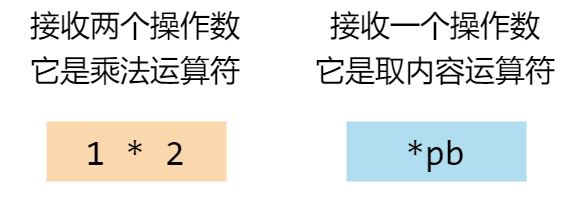

The diagram above was exported from draw.io. Its source (the exported page's mxGraphModel, read from the mxfile embedded in the PNG):
<mxGraphModel dx="977" dy="671" grid="1" gridSize="10" guides="1" tooltips="1" connect="1" arrows="1" fold="1" page="1" pageScale="1" pageWidth="850" pageHeight="1100" math="0" shadow="0">
  <root>
    <mxCell id="0" />
    <mxCell id="1" parent="0" />
    <mxCell id="XeMqBI3337VZsXZ9aHH5-29" value="&lt;p style=&quot;line-height: 100%;&quot;&gt;&lt;font face=&quot;Consolas&quot;&gt;1 * 2&lt;/font&gt;&lt;/p&gt;" style="rounded=0;whiteSpace=wrap;html=1;strokeColor=none;fillColor=#fad7ac;align=center;" parent="1" vertex="1">
      <mxGeometry x="260" y="220" width="60" height="20" as="geometry" />
    </mxCell>
    <mxCell id="XeMqBI3337VZsXZ9aHH5-33" value="&lt;p style=&quot;line-height: 100%;&quot;&gt;&lt;font face=&quot;Consolas&quot;&gt;*pb&lt;/font&gt;&lt;/p&gt;" style="rounded=0;whiteSpace=wrap;html=1;strokeColor=none;fillColor=#b1ddf0;align=center;" parent="1" vertex="1">
      <mxGeometry x="360" y="220" width="60" height="20" as="geometry" />
    </mxCell>
    <mxCell id="oNO306sJsqmNnjWj1zl3-2" value="&lt;font style=&quot;font-size: 10px;&quot;&gt;接收两个操作数&lt;br&gt;它是乘法运算符&lt;/font&gt;" style="text;html=1;strokeColor=none;fillColor=none;align=center;verticalAlign=middle;whiteSpace=wrap;rounded=0;" parent="1" vertex="1">
      <mxGeometry x="245" y="180" width="90" height="30" as="geometry" />
    </mxCell>
    <mxCell id="oNO306sJsqmNnjWj1zl3-3" value="&lt;font style=&quot;font-size: 10px;&quot;&gt;接收一个操作数&lt;br&gt;它是取内容运算符&lt;/font&gt;" style="text;html=1;strokeColor=none;fillColor=none;align=center;verticalAlign=middle;whiteSpace=wrap;rounded=0;" parent="1" vertex="1">
      <mxGeometry x="345" y="180" width="90" height="30" as="geometry" />
    </mxCell>
  </root>
</mxGraphModel>